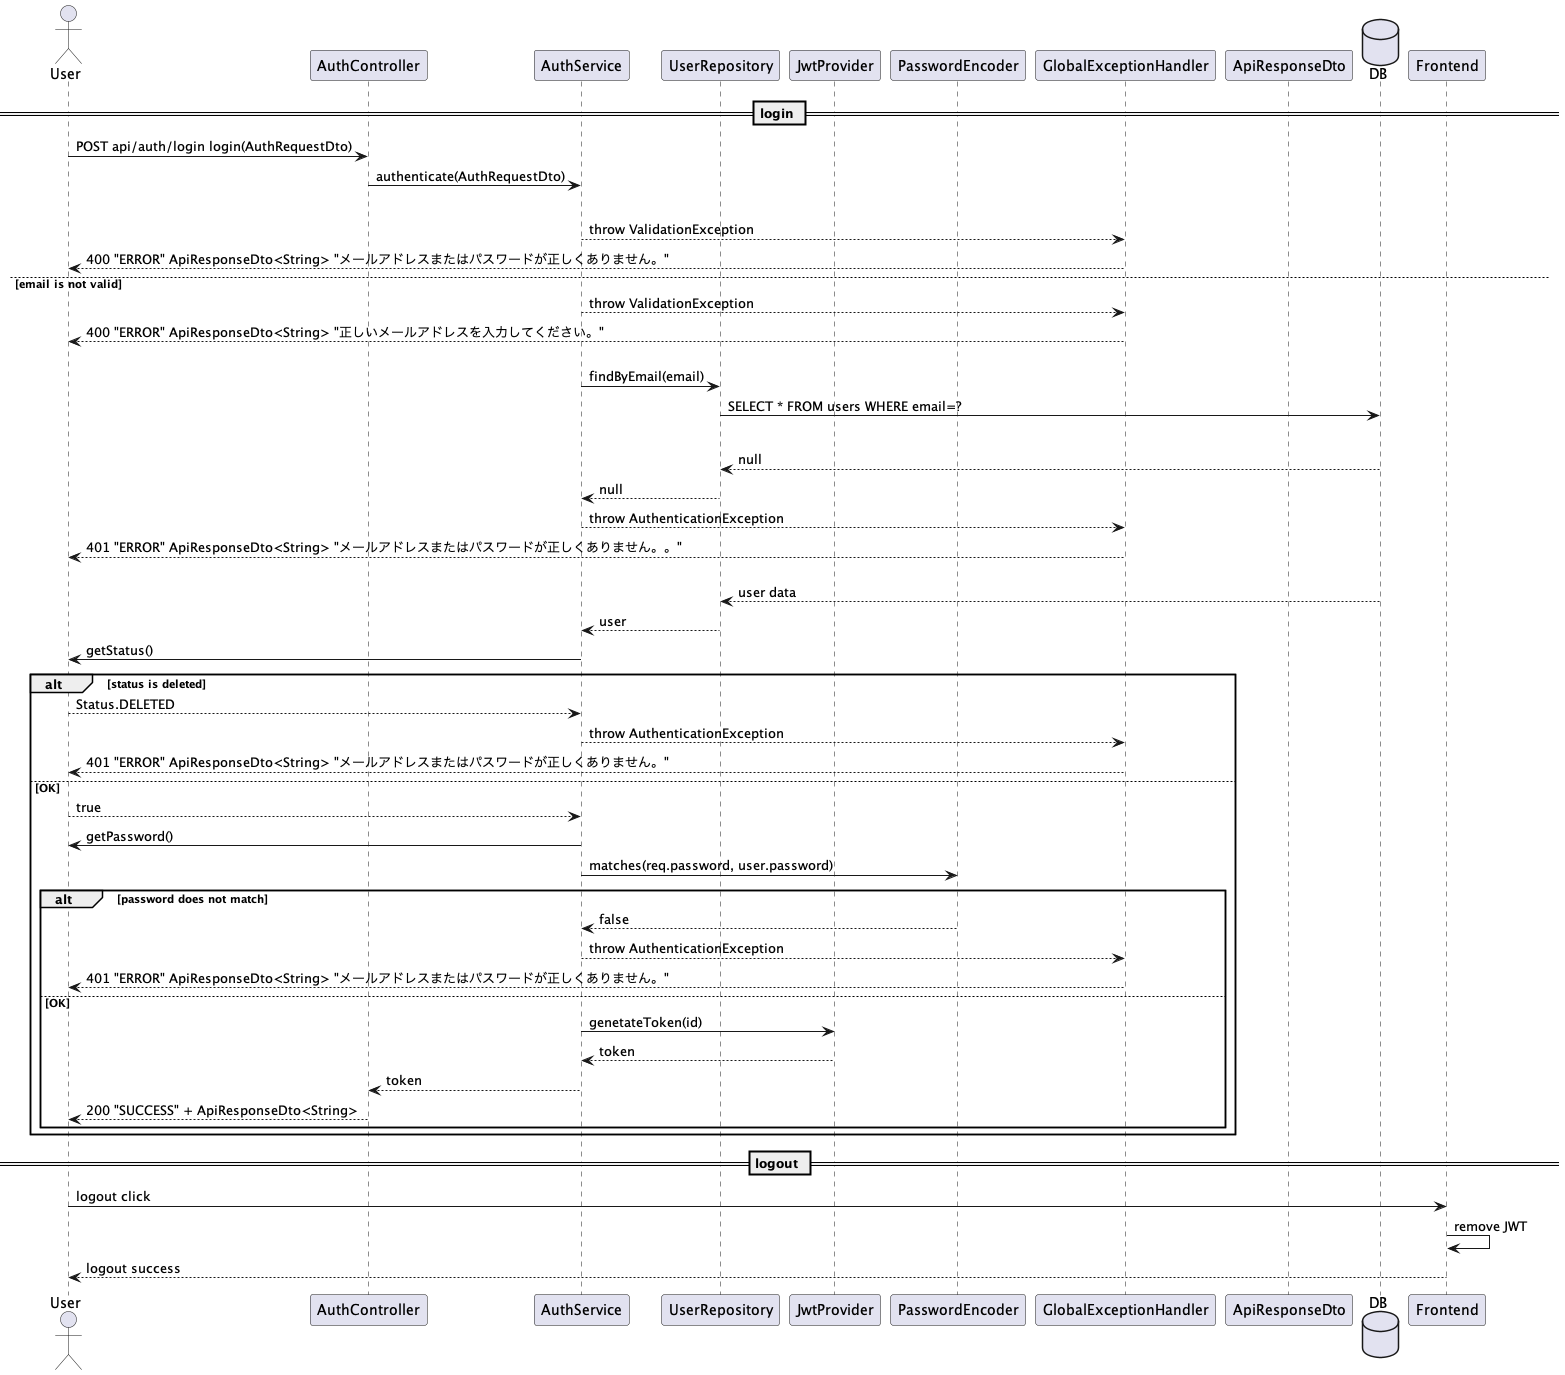

The diagram above was rendered by PlantUML. Its source (embedded in the PNG):
@startuml

actor User
participant AuthController
participant AuthService
participant UserRepository
participant JwtProvider
participant PasswordEncoder
participant GlobalExceptionHandler
participant ApiResponseDto

database DB

== login == 

User -> AuthController : POST api/auth/login login(AuthRequestDto)
AuthController -> AuthService : authenticate(AuthRequestDto)

alt email or password is empty
  AuthService --> GlobalExceptionHandler : throw ValidationException
  GlobalExceptionHandler --> User : 400 "ERROR" ApiResponseDto<String> "メールアドレスまたはパスワードが正しくありません。"

else email is not valid
  AuthService --> GlobalExceptionHandler : throw ValidationException
  GlobalExceptionHandler --> User : 400 "ERROR" ApiResponseDto<String> "正しいメールアドレスを入力してください。"

else OK
  AuthService -> UserRepository : findByEmail(email)
  UserRepository -> DB : SELECT * FROM users WHERE email=?

  alt user not found
    DB --> UserRepository : null
    UserRepository --> AuthService : null
    AuthService --> GlobalExceptionHandler : throw AuthenticationException
    GlobalExceptionHandler --> User : 401 "ERROR" ApiResponseDto<String> "メールアドレスまたはパスワードが正しくありません。。"
      
  else OK
    DB --> UserRepository : user data
    UserRepository --> AuthService :user
    AuthService -> User : getStatus()
    alt status is deleted
      User --> AuthService : Status.DELETED
      AuthService --> GlobalExceptionHandler : throw AuthenticationException
      GlobalExceptionHandler --> User : 401 "ERROR" ApiResponseDto<String> "メールアドレスまたはパスワードが正しくありません。"
    
    else OK
      User --> AuthService : true
      AuthService -> User : getPassword()
    AuthService -> PasswordEncoder : matches(req.password, user.password)

  alt password does not match
    PasswordEncoder --> AuthService : false
    AuthService --> GlobalExceptionHandler : throw AuthenticationException
    GlobalExceptionHandler --> User : 401 "ERROR" ApiResponseDto<String> "メールアドレスまたはパスワードが正しくありません。"
  
  else OK
    AuthService -> JwtProvider : genetateToken(id)
    JwtProvider --> AuthService : token
    AuthService --> AuthController : token
    AuthController --> User : 200 "SUCCESS" + ApiResponseDto<String> 
  end
end

== logout ==
User -> Frontend : logout click
Frontend -> Frontend : remove JWT
Frontend --> User : logout success

@enduml